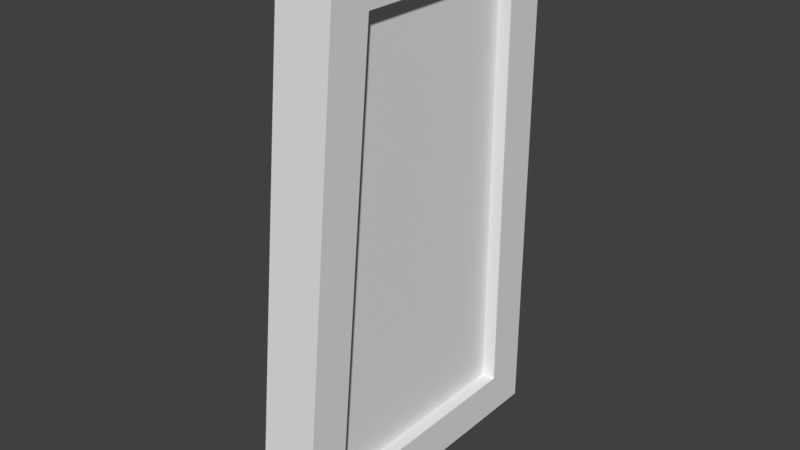 # Source: TombLeftDoorStaticMesh.blend  (saved by Blender 2.78.0; exported with 4.5.12 LTS)
import bpy
from mathutils import Matrix  # noqa: F401  (used for matrix-valued properties, if any)

bpy.ops.wm.read_factory_settings(use_empty=True)
scene = bpy.context.scene
scene.name = 'Scene'

# ---- collections
col_collection_1 = bpy.data.collections.new('Collection 1'); scene.collection.children.link(col_collection_1)

# ---- world
world_world = bpy.data.worlds.new('World'); scene.world = world_world
world_world.color = (0.05088, 0.05088, 0.05088)
world_world.use_sun_shadow = False
world_world.sun_shadow_jitter_overblur = 0.0
world_world.cycles.sampling_method = 'MANUAL'

# ---- meshes
me_cube = bpy.data.meshes.new('Cube')
me_cube.from_pydata([(-0.275, -2.641, -2.094), (-0.275, -2.22, 2.094), (-0.275, -0.3958, -2.094), (-0.275, -0.3958, 2.094), (0.275, -2.641, -2.094), (0.275, -2.22, 2.094), (0.275, -0.3958, -2.094), (0.275, -0.3958, 2.094), (-0.275, 0.0106, -2.5), (-0.275, -3.09, -2.5), (-0.275, -2.588, 2.5), (-0.275, 0.0106, 2.5), (0.275, 0.0106, 2.5), (0.275, 0.0106, -2.5), (0.275, -3.09, -2.5), (0.275, -2.588, 2.5), (-0.1427, -2.641, -2.094), (-0.1427, -2.22, 2.094), (-0.1427, -0.3958, 2.094), (-0.1427, -0.3958, -2.094), (0.1427, -0.3958, -2.094), (0.1427, -0.3958, 2.094), (0.1427, -2.22, 2.094), (0.1427, -2.641, -2.094)], [], [(8, 11, 12, 13), (14, 15, 10, 9), (8, 13, 14, 9), (12, 11, 10, 15), (0, 2, 8, 9), (1, 0, 9, 10), (3, 1, 10, 11), (2, 3, 11, 8), (7, 6, 13, 12), (6, 4, 14, 13), (5, 7, 12, 15), (4, 5, 15, 14), (16, 17, 18, 19), (1, 17, 16, 0), (3, 18, 17, 1), (2, 19, 18, 3), (0, 16, 19, 2), (20, 21, 22, 23), (7, 21, 20, 6), (5, 22, 21, 7), (4, 23, 22, 5), (6, 20, 23, 4)])
_uv = me_cube.uv_layers.new(name='UVMap')
_uv.uv.foreach_set('vector', [0.9424, 0.5419, 0.9424, 0.0, 1.0, 0.0, 1.0, 0.5419, 0.8848, 0.5447, 0.8848, 0.0, 0.9424, 0.0, 0.9424, 0.5447, 0.0576, 0.88, 3.122e-08, 0.88, 0.0, 0.5431, 0.0576, 0.5431, 0.1152, 0.8254, 0.0576, 0.8254, 0.0576, 0.5431, 0.1152, 0.5431, 0.3719, 0.499, 0.6071, 0.499, 0.6496, 0.5431, 0.3248, 0.5431, 0.4159, 0.04415, 0.3719, 0.499, 0.3248, 0.5431, 0.3774, 5.18e-08, 0.6071, 0.04415, 0.4159, 0.04415, 0.3774, 5.18e-08, 0.6496, 0.0, 0.6071, 0.499, 0.6071, 0.04415, 0.6496, 0.0, 0.6496, 0.5431, 0.04257, 0.04415, 0.04257, 0.499, 3.931e-08, 0.5431, 0.0, 5.18e-08, 0.04257, 0.499, 0.2777, 0.499, 0.3248, 0.5431, 3.931e-08, 0.5431, 0.2337, 0.04415, 0.04257, 0.04415, 0.0, 5.18e-08, 0.2722, 0.0, 0.2777, 0.499, 0.2337, 0.04415, 0.2722, 0.0, 0.3248, 0.5431, 0.6496, 0.4548, 0.6937, 5.18e-08, 0.8848, 0.0, 0.8848, 0.4548, 0.9563, 0.9988, 0.9424, 0.9988, 0.9424, 0.5419, 0.9563, 0.5419, 0.1983, 0.7413, 0.1845, 0.7413, 0.1845, 0.5431, 0.1983, 0.5431, 0.1429, 0.9977, 0.1291, 0.9977, 0.1291, 0.5431, 0.1429, 0.5431, 0.1568, 0.5431, 0.1706, 0.5431, 0.1706, 0.787, 0.1568, 0.787, 0.8848, 0.4548, 0.8848, 0.9097, 0.6937, 0.9097, 0.6496, 0.4548, 0.1429, 0.5431, 0.1568, 0.5431, 0.1568, 0.9977, 0.1429, 0.9977, 0.2122, 0.7413, 0.1983, 0.7413, 0.1983, 0.5431, 0.2122, 0.5431, 0.1291, 1.0, 0.1152, 1.0, 0.1152, 0.5431, 0.1291, 0.5431, 0.1845, 0.787, 0.1706, 0.787, 0.1706, 0.5431, 0.1845, 0.5431])
me_cube.use_remesh_preserve_volume = False
me_cube.use_remesh_preserve_attributes = False
me_cube.use_mirror_vertex_groups = False
me_cube.update()

# ---- objects
ob_cube = bpy.data.objects.new('Cube', me_cube)

# ---- transforms, parenting, visibility, modifiers, constraints
ob_cube.location = (0.0, 0.0, 2.5)
ob_cube.lineart.crease_threshold = 0.0

# ---- collection membership
col_collection_1.objects.link(ob_cube)

# ---- scene / render settings (as saved in the file)
scene.frame_start = 1; scene.frame_end = 250; scene.frame_set(1)
scene.render.engine = 'BLENDER_EEVEE_NEXT'
scene.render.resolution_percentage = 50
scene.render.dither_intensity = 0.0
scene.cycles.use_denoising = False
scene.cycles.samples = 128
scene.cycles.sampling_pattern = 'TABULATED_SOBOL'
scene.cycles.light_sampling_threshold = 0.0
scene.cycles.use_adaptive_sampling = False
scene.cycles.use_light_tree = False
scene.cycles.blur_glossy = 0.0
scene.cycles.sample_clamp_indirect = 0.0
scene.view_settings.view_transform = 'Standard'
bpy.context.view_layer.update()

# ---- added for rendering (the .blend has no active camera and no usable light): camera, sun
cam_auto = bpy.data.cameras.new('AutoCamera')
cam_auto.lens = 50.0
cam_auto.sensor_width = 36.0
cam_auto.clip_end = 1000.0
ob_auto_camera = bpy.data.objects.new('AutoCamera', cam_auto)
scene.collection.objects.link(ob_auto_camera)
ob_auto_camera.location = (5.46733, -8.1007, 6.87387)
ob_auto_camera.rotation_euler = (1.09748, -7.21219e-08, 0.694738)
scene.camera = ob_auto_camera
light_auto_sun = bpy.data.lights.new('AutoSun', 'SUN')
light_auto_sun.energy = 3.0
light_auto_sun.angle = 0.0523599
ob_auto_sun = bpy.data.objects.new('AutoSun', light_auto_sun)
scene.collection.objects.link(ob_auto_sun)
ob_auto_sun.rotation_euler = (0.872665, 0.174533, 0.523599)
bpy.context.view_layer.update()
